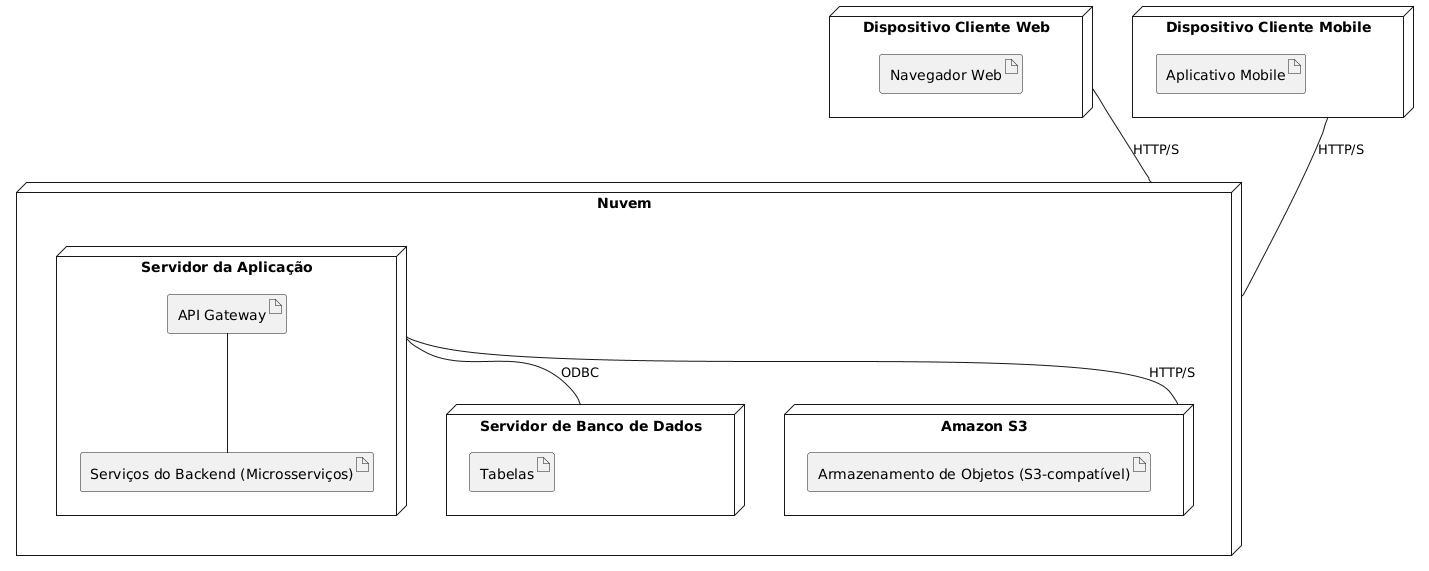

The diagram above was rendered by PlantUML. Its source (embedded in the PNG):
@startuml
node "Nuvem" as Cloud {
  node "Servidor da Aplicação" as AppServer {
    artifact "API Gateway" as API_Gw
    artifact "Serviços do Backend (Microsserviços)" as BackendServices
    API_Gw -- BackendServices
  }
  node "Servidor de Banco de Dados" as DBServer {
    artifact "Tabelas" as DB_Artifact
  }
  node "Amazon S3" as MediaServer {
    artifact "Armazenamento de Objetos (S3-compatível)" as S3
  }

  AppServer -- DBServer : ODBC 
  AppServer -- MediaServer : HTTP/S
}

node "Dispositivo Cliente Web" as WebClient {
  artifact "Navegador Web" as Browser
}

node "Dispositivo Cliente Mobile" as MobileClient {
  artifact "Aplicativo Mobile" as MobileApp
}

WebClient -- Cloud : HTTP/S 
MobileClient -- Cloud : HTTP/S
@enduml